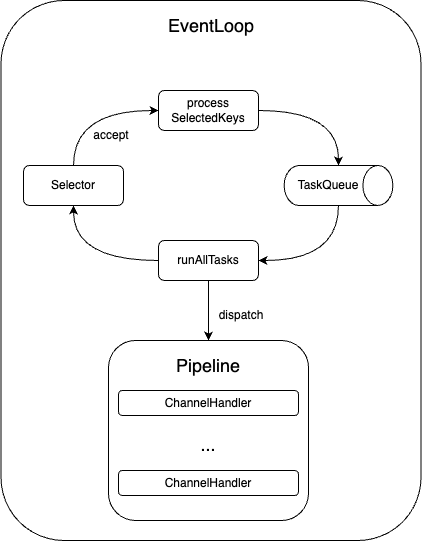

The diagram above was exported from draw.io. Its source (the exported page's mxGraphModel, read from the mxfile embedded in the PNG):
<mxGraphModel dx="3147" dy="1308" grid="1" gridSize="10" guides="1" tooltips="1" connect="1" arrows="1" fold="1" page="1" pageScale="1" pageWidth="827" pageHeight="1169" math="0" shadow="0">
  <root>
    <mxCell id="0" />
    <mxCell id="1" parent="0" />
    <mxCell id="2" value="" style="rounded=1;whiteSpace=wrap;html=1;" vertex="1" parent="1">
      <mxGeometry x="97.5" y="1470" width="420" height="540" as="geometry" />
    </mxCell>
    <mxCell id="3" value="Selector" style="rounded=1;whiteSpace=wrap;html=1;" vertex="1" parent="1">
      <mxGeometry x="120" y="1635" width="100" height="40" as="geometry" />
    </mxCell>
    <mxCell id="4" value="" style="shape=cylinder3;whiteSpace=wrap;html=1;boundedLbl=1;backgroundOutline=1;size=15;rotation=90;" vertex="1" parent="1">
      <mxGeometry x="415" y="1600.62" width="40" height="108.75" as="geometry" />
    </mxCell>
    <mxCell id="5" value="TaskQueue" style="text;html=1;strokeColor=none;fillColor=none;align=center;verticalAlign=middle;whiteSpace=wrap;rounded=0;" vertex="1" parent="1">
      <mxGeometry x="395" y="1639.99" width="60" height="30" as="geometry" />
    </mxCell>
    <mxCell id="6" style="edgeStyle=orthogonalEdgeStyle;rounded=0;orthogonalLoop=1;jettySize=auto;html=1;curved=1;entryX=0;entryY=0.5;entryDx=0;entryDy=0;entryPerimeter=0;" edge="1" source="7" target="4" parent="1">
      <mxGeometry relative="1" as="geometry">
        <mxPoint x="427.5" y="1630" as="targetPoint" />
      </mxGeometry>
    </mxCell>
    <mxCell id="7" value="process&lt;br&gt;SelectedKeys" style="rounded=1;whiteSpace=wrap;html=1;" vertex="1" parent="1">
      <mxGeometry x="255" y="1560" width="100" height="40" as="geometry" />
    </mxCell>
    <mxCell id="8" style="edgeStyle=orthogonalEdgeStyle;rounded=0;orthogonalLoop=1;jettySize=auto;html=1;entryX=0.5;entryY=0;entryDx=0;entryDy=0;" edge="1" source="9" target="12" parent="1">
      <mxGeometry relative="1" as="geometry" />
    </mxCell>
    <mxCell id="9" value="runAllTasks" style="rounded=1;whiteSpace=wrap;html=1;" vertex="1" parent="1">
      <mxGeometry x="255" y="1710" width="100" height="40" as="geometry" />
    </mxCell>
    <mxCell id="10" value="&lt;font style=&quot;font-size: 18px;&quot;&gt;EventLoop&lt;/font&gt;" style="text;html=1;strokeColor=none;fillColor=none;align=center;verticalAlign=middle;whiteSpace=wrap;rounded=0;" vertex="1" parent="1">
      <mxGeometry x="242.5" y="1480" width="130" height="30" as="geometry" />
    </mxCell>
    <mxCell id="11" style="edgeStyle=orthogonalEdgeStyle;rounded=0;orthogonalLoop=1;jettySize=auto;html=1;exitX=0.5;exitY=1;exitDx=0;exitDy=0;" edge="1" source="10" target="10" parent="1">
      <mxGeometry relative="1" as="geometry" />
    </mxCell>
    <mxCell id="12" value="" style="rounded=1;whiteSpace=wrap;html=1;" vertex="1" parent="1">
      <mxGeometry x="205" y="1810" width="200" height="180" as="geometry" />
    </mxCell>
    <mxCell id="13" value="&lt;font style=&quot;font-size: 18px;&quot;&gt;Pipeline&lt;/font&gt;" style="text;html=1;strokeColor=none;fillColor=none;align=center;verticalAlign=middle;whiteSpace=wrap;rounded=0;" vertex="1" parent="1">
      <mxGeometry x="240" y="1820" width="130" height="30" as="geometry" />
    </mxCell>
    <mxCell id="14" value="ChannelHandler" style="rounded=1;whiteSpace=wrap;html=1;" vertex="1" parent="1">
      <mxGeometry x="215" y="1860" width="180" height="25" as="geometry" />
    </mxCell>
    <mxCell id="15" value="ChannelHandler" style="rounded=1;whiteSpace=wrap;html=1;" vertex="1" parent="1">
      <mxGeometry x="215" y="1940" width="180" height="25" as="geometry" />
    </mxCell>
    <mxCell id="16" value="&lt;font style=&quot;font-size: 18px;&quot;&gt;...&lt;/font&gt;" style="text;html=1;strokeColor=none;fillColor=none;align=center;verticalAlign=middle;whiteSpace=wrap;rounded=0;" vertex="1" parent="1">
      <mxGeometry x="240" y="1899" width="130" height="30" as="geometry" />
    </mxCell>
    <mxCell id="17" style="edgeStyle=orthogonalEdgeStyle;rounded=0;orthogonalLoop=1;jettySize=auto;html=1;curved=1;entryX=1;entryY=0.5;entryDx=0;entryDy=0;exitX=1;exitY=0.5;exitDx=0;exitDy=0;exitPerimeter=0;" edge="1" source="4" target="9" parent="1">
      <mxGeometry relative="1" as="geometry">
        <mxPoint x="365.5" y="1590" as="sourcePoint" />
        <mxPoint x="445.5" y="1645" as="targetPoint" />
      </mxGeometry>
    </mxCell>
    <mxCell id="18" style="edgeStyle=orthogonalEdgeStyle;rounded=0;orthogonalLoop=1;jettySize=auto;html=1;curved=1;entryX=0.5;entryY=1;entryDx=0;entryDy=0;exitX=0;exitY=0.5;exitDx=0;exitDy=0;" edge="1" source="9" target="3" parent="1">
      <mxGeometry relative="1" as="geometry">
        <mxPoint x="445.5" y="1685" as="sourcePoint" />
        <mxPoint x="365.5" y="1740" as="targetPoint" />
      </mxGeometry>
    </mxCell>
    <mxCell id="19" style="edgeStyle=orthogonalEdgeStyle;rounded=0;orthogonalLoop=1;jettySize=auto;html=1;curved=1;exitX=0.5;exitY=0;exitDx=0;exitDy=0;entryX=0;entryY=0.5;entryDx=0;entryDy=0;" edge="1" source="3" target="7" parent="1">
      <mxGeometry relative="1" as="geometry">
        <mxPoint x="265.5" y="1740" as="sourcePoint" />
        <mxPoint x="180.5" y="1685" as="targetPoint" />
      </mxGeometry>
    </mxCell>
    <mxCell id="20" value="dispatch" style="text;html=1;strokeColor=none;fillColor=none;align=center;verticalAlign=middle;whiteSpace=wrap;rounded=0;" vertex="1" parent="1">
      <mxGeometry x="307.5" y="1770" width="60" height="30" as="geometry" />
    </mxCell>
    <mxCell id="21" value="accept" style="text;html=1;strokeColor=none;fillColor=none;align=center;verticalAlign=middle;whiteSpace=wrap;rounded=0;" vertex="1" parent="1">
      <mxGeometry x="177.5" y="1590" width="60" height="30" as="geometry" />
    </mxCell>
  </root>
</mxGraphModel>